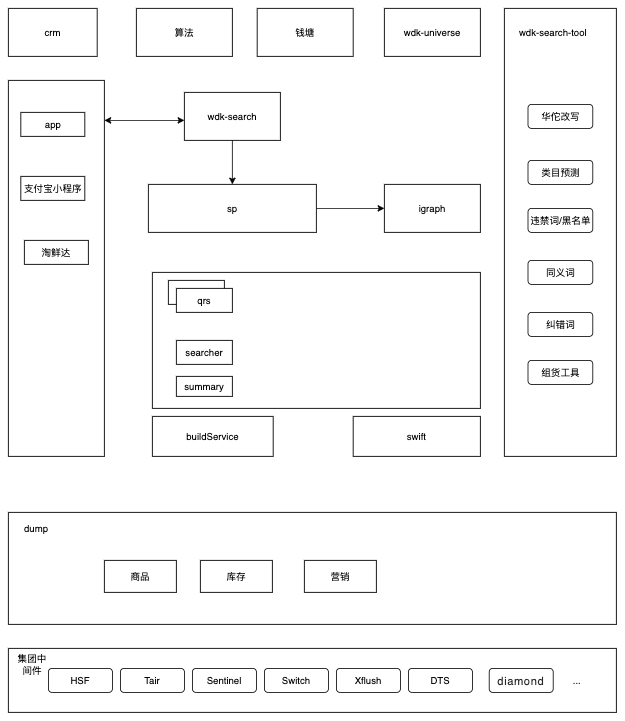

The diagram above was exported from draw.io. Its source (the exported page's mxGraphModel, read from the mxfile embedded in the PNG):
<mxGraphModel dx="946" dy="646" grid="1" gridSize="10" guides="1" tooltips="1" connect="1" arrows="1" fold="1" page="1" pageScale="1" pageWidth="827" pageHeight="1169" math="0" shadow="0">
  <root>
    <mxCell id="0" />
    <mxCell id="1" parent="0" />
    <mxCell id="YsqwGFMDVpt30WXqQonE-2" value="" style="rounded=0;whiteSpace=wrap;html=1;" vertex="1" parent="1">
      <mxGeometry x="29" y="930" width="760" height="80" as="geometry" />
    </mxCell>
    <mxCell id="YsqwGFMDVpt30WXqQonE-4" value="" style="rounded=0;whiteSpace=wrap;html=1;" vertex="1" parent="1">
      <mxGeometry x="29" y="220" width="120" height="470" as="geometry" />
    </mxCell>
    <mxCell id="YsqwGFMDVpt30WXqQonE-7" value="app" style="rounded=0;whiteSpace=wrap;html=1;" vertex="1" parent="1">
      <mxGeometry x="44.5" y="260" width="80" height="30" as="geometry" />
    </mxCell>
    <mxCell id="YsqwGFMDVpt30WXqQonE-8" value="淘鲜达" style="rounded=0;whiteSpace=wrap;html=1;" vertex="1" parent="1">
      <mxGeometry x="49" y="420" width="80" height="30" as="geometry" />
    </mxCell>
    <mxCell id="YsqwGFMDVpt30WXqQonE-12" value="" style="rounded=0;whiteSpace=wrap;html=1;" vertex="1" parent="1">
      <mxGeometry x="29" y="760" width="760" height="140" as="geometry" />
    </mxCell>
    <mxCell id="YsqwGFMDVpt30WXqQonE-18" value="商品" style="rounded=0;whiteSpace=wrap;html=1;" vertex="1" parent="1">
      <mxGeometry x="149" y="820" width="90" height="40" as="geometry" />
    </mxCell>
    <mxCell id="YsqwGFMDVpt30WXqQonE-19" value="库存" style="rounded=0;whiteSpace=wrap;html=1;" vertex="1" parent="1">
      <mxGeometry x="269" y="820" width="90" height="40" as="geometry" />
    </mxCell>
    <mxCell id="YsqwGFMDVpt30WXqQonE-20" value="dump" style="text;html=1;strokeColor=none;fillColor=none;align=center;verticalAlign=middle;whiteSpace=wrap;rounded=0;" vertex="1" parent="1">
      <mxGeometry x="39" y="770" width="50" height="20" as="geometry" />
    </mxCell>
    <mxCell id="YsqwGFMDVpt30WXqQonE-21" value="营销" style="rounded=0;whiteSpace=wrap;html=1;" vertex="1" parent="1">
      <mxGeometry x="399" y="820" width="90" height="40" as="geometry" />
    </mxCell>
    <mxCell id="YsqwGFMDVpt30WXqQonE-22" value="" style="rounded=0;whiteSpace=wrap;html=1;" vertex="1" parent="1">
      <mxGeometry x="209" y="460" width="410" height="170" as="geometry" />
    </mxCell>
    <mxCell id="YsqwGFMDVpt30WXqQonE-23" value="wdk-search" style="rounded=0;whiteSpace=wrap;html=1;" vertex="1" parent="1">
      <mxGeometry x="249" y="235" width="120" height="60" as="geometry" />
    </mxCell>
    <mxCell id="YsqwGFMDVpt30WXqQonE-66" style="edgeStyle=orthogonalEdgeStyle;rounded=0;orthogonalLoop=1;jettySize=auto;html=1;exitX=1;exitY=0.5;exitDx=0;exitDy=0;entryX=0;entryY=0.5;entryDx=0;entryDy=0;" edge="1" parent="1" source="YsqwGFMDVpt30WXqQonE-24" target="YsqwGFMDVpt30WXqQonE-53">
      <mxGeometry relative="1" as="geometry" />
    </mxCell>
    <mxCell id="YsqwGFMDVpt30WXqQonE-24" value="sp" style="rounded=0;whiteSpace=wrap;html=1;" vertex="1" parent="1">
      <mxGeometry x="204" y="350" width="210" height="60" as="geometry" />
    </mxCell>
    <mxCell id="YsqwGFMDVpt30WXqQonE-26" value="qrs" style="rounded=0;whiteSpace=wrap;html=1;" vertex="1" parent="1">
      <mxGeometry x="229" y="470" width="70" height="30" as="geometry" />
    </mxCell>
    <mxCell id="YsqwGFMDVpt30WXqQonE-29" value="buildService" style="rounded=0;whiteSpace=wrap;html=1;" vertex="1" parent="1">
      <mxGeometry x="209" y="640" width="151" height="50" as="geometry" />
    </mxCell>
    <mxCell id="YsqwGFMDVpt30WXqQonE-30" value="swift" style="rounded=0;whiteSpace=wrap;html=1;" vertex="1" parent="1">
      <mxGeometry x="460" y="640" width="159" height="50" as="geometry" />
    </mxCell>
    <mxCell id="YsqwGFMDVpt30WXqQonE-31" value="searcher" style="rounded=0;whiteSpace=wrap;html=1;" vertex="1" parent="1">
      <mxGeometry x="239" y="545" width="70" height="30" as="geometry" />
    </mxCell>
    <mxCell id="YsqwGFMDVpt30WXqQonE-32" value="summary" style="rounded=0;whiteSpace=wrap;html=1;" vertex="1" parent="1">
      <mxGeometry x="239" y="590" width="70" height="25" as="geometry" />
    </mxCell>
    <mxCell id="YsqwGFMDVpt30WXqQonE-52" value="wdk-universe" style="rounded=0;whiteSpace=wrap;html=1;" vertex="1" parent="1">
      <mxGeometry x="499" y="130" width="120" height="60" as="geometry" />
    </mxCell>
    <mxCell id="YsqwGFMDVpt30WXqQonE-53" value="igraph" style="rounded=0;whiteSpace=wrap;html=1;" vertex="1" parent="1">
      <mxGeometry x="499" y="350" width="120" height="60" as="geometry" />
    </mxCell>
    <mxCell id="YsqwGFMDVpt30WXqQonE-56" value="qrs" style="rounded=0;whiteSpace=wrap;html=1;" vertex="1" parent="1">
      <mxGeometry x="239" y="480" width="70" height="30" as="geometry" />
    </mxCell>
    <mxCell id="YsqwGFMDVpt30WXqQonE-60" value="" style="rounded=0;whiteSpace=wrap;html=1;" vertex="1" parent="1">
      <mxGeometry x="649" y="130" width="140" height="560" as="geometry" />
    </mxCell>
    <mxCell id="YsqwGFMDVpt30WXqQonE-61" value="集团中间件" style="text;html=1;strokeColor=none;fillColor=none;align=center;verticalAlign=middle;whiteSpace=wrap;rounded=0;" vertex="1" parent="1">
      <mxGeometry x="39" y="940" width="40" height="20" as="geometry" />
    </mxCell>
    <mxCell id="YsqwGFMDVpt30WXqQonE-64" value="HSF" style="rounded=1;whiteSpace=wrap;html=1;" vertex="1" parent="1">
      <mxGeometry x="79" y="955" width="80" height="30" as="geometry" />
    </mxCell>
    <mxCell id="YsqwGFMDVpt30WXqQonE-65" value="华佗改写" style="rounded=1;whiteSpace=wrap;html=1;" vertex="1" parent="1">
      <mxGeometry x="678.5" y="250" width="81" height="30" as="geometry" />
    </mxCell>
    <mxCell id="YsqwGFMDVpt30WXqQonE-76" value="" style="endArrow=classic;startArrow=classic;html=1;" edge="1" parent="1">
      <mxGeometry width="50" height="50" relative="1" as="geometry">
        <mxPoint x="149" y="270" as="sourcePoint" />
        <mxPoint x="249" y="270" as="targetPoint" />
      </mxGeometry>
    </mxCell>
    <mxCell id="YsqwGFMDVpt30WXqQonE-79" value="Tair" style="rounded=1;whiteSpace=wrap;html=1;" vertex="1" parent="1">
      <mxGeometry x="169" y="955" width="80" height="30" as="geometry" />
    </mxCell>
    <mxCell id="YsqwGFMDVpt30WXqQonE-81" value="Sentinel" style="rounded=1;whiteSpace=wrap;html=1;" vertex="1" parent="1">
      <mxGeometry x="259" y="955" width="80" height="30" as="geometry" />
    </mxCell>
    <mxCell id="YsqwGFMDVpt30WXqQonE-82" value="Switch" style="rounded=1;whiteSpace=wrap;html=1;" vertex="1" parent="1">
      <mxGeometry x="349" y="955" width="80" height="30" as="geometry" />
    </mxCell>
    <mxCell id="YsqwGFMDVpt30WXqQonE-83" value="Xflush" style="rounded=1;whiteSpace=wrap;html=1;" vertex="1" parent="1">
      <mxGeometry x="439" y="955" width="80" height="30" as="geometry" />
    </mxCell>
    <mxCell id="YsqwGFMDVpt30WXqQonE-86" style="edgeStyle=orthogonalEdgeStyle;rounded=0;orthogonalLoop=1;jettySize=auto;html=1;exitX=0.5;exitY=1;exitDx=0;exitDy=0;" edge="1" parent="1" source="YsqwGFMDVpt30WXqQonE-4" target="YsqwGFMDVpt30WXqQonE-4">
      <mxGeometry relative="1" as="geometry" />
    </mxCell>
    <mxCell id="YsqwGFMDVpt30WXqQonE-95" value="算法" style="rounded=0;whiteSpace=wrap;html=1;" vertex="1" parent="1">
      <mxGeometry x="189" y="130" width="120" height="60" as="geometry" />
    </mxCell>
    <mxCell id="YsqwGFMDVpt30WXqQonE-97" value="钱塘" style="rounded=0;whiteSpace=wrap;html=1;" vertex="1" parent="1">
      <mxGeometry x="340" y="130" width="120" height="60" as="geometry" />
    </mxCell>
    <mxCell id="YsqwGFMDVpt30WXqQonE-99" value="crm" style="rounded=0;whiteSpace=wrap;html=1;" vertex="1" parent="1">
      <mxGeometry x="29" y="130" width="111" height="60" as="geometry" />
    </mxCell>
    <mxCell id="YsqwGFMDVpt30WXqQonE-102" value="类目预测" style="rounded=1;whiteSpace=wrap;html=1;" vertex="1" parent="1">
      <mxGeometry x="678.5" y="320" width="81" height="30" as="geometry" />
    </mxCell>
    <mxCell id="YsqwGFMDVpt30WXqQonE-103" value="违禁词/黑名单" style="rounded=1;whiteSpace=wrap;html=1;" vertex="1" parent="1">
      <mxGeometry x="678.5" y="380" width="81" height="30" as="geometry" />
    </mxCell>
    <mxCell id="YsqwGFMDVpt30WXqQonE-112" value="" style="endArrow=classic;html=1;exitX=0.5;exitY=1;exitDx=0;exitDy=0;entryX=0.5;entryY=0;entryDx=0;entryDy=0;" edge="1" parent="1" source="YsqwGFMDVpt30WXqQonE-23" target="YsqwGFMDVpt30WXqQonE-24">
      <mxGeometry width="50" height="50" relative="1" as="geometry">
        <mxPoint x="350" y="450" as="sourcePoint" />
        <mxPoint x="400" y="400" as="targetPoint" />
      </mxGeometry>
    </mxCell>
    <mxCell id="YsqwGFMDVpt30WXqQonE-114" value="同义词" style="rounded=1;whiteSpace=wrap;html=1;" vertex="1" parent="1">
      <mxGeometry x="678.5" y="445" width="81" height="30" as="geometry" />
    </mxCell>
    <mxCell id="YsqwGFMDVpt30WXqQonE-115" value="纠错词" style="rounded=1;whiteSpace=wrap;html=1;" vertex="1" parent="1">
      <mxGeometry x="678.5" y="510" width="81" height="30" as="geometry" />
    </mxCell>
    <mxCell id="YsqwGFMDVpt30WXqQonE-116" value="组货工具" style="rounded=1;whiteSpace=wrap;html=1;" vertex="1" parent="1">
      <mxGeometry x="678.5" y="570" width="81" height="30" as="geometry" />
    </mxCell>
    <mxCell id="YsqwGFMDVpt30WXqQonE-117" value="wdk-search-tool" style="text;html=1;strokeColor=none;fillColor=none;align=center;verticalAlign=middle;whiteSpace=wrap;rounded=0;" vertex="1" parent="1">
      <mxGeometry x="659.5" y="150" width="100" height="20" as="geometry" />
    </mxCell>
    <mxCell id="YsqwGFMDVpt30WXqQonE-118" value="支付宝小程序" style="rounded=0;whiteSpace=wrap;html=1;" vertex="1" parent="1">
      <mxGeometry x="44.5" y="340" width="80" height="30" as="geometry" />
    </mxCell>
    <mxCell id="YsqwGFMDVpt30WXqQonE-120" style="edgeStyle=orthogonalEdgeStyle;rounded=0;orthogonalLoop=1;jettySize=auto;html=1;exitX=0.5;exitY=1;exitDx=0;exitDy=0;" edge="1" parent="1" source="YsqwGFMDVpt30WXqQonE-4" target="YsqwGFMDVpt30WXqQonE-4">
      <mxGeometry relative="1" as="geometry" />
    </mxCell>
    <mxCell id="YsqwGFMDVpt30WXqQonE-121" value="DTS" style="rounded=1;whiteSpace=wrap;html=1;" vertex="1" parent="1">
      <mxGeometry x="529" y="955" width="80" height="30" as="geometry" />
    </mxCell>
    <mxCell id="YsqwGFMDVpt30WXqQonE-123" value="&lt;span style=&quot;color: rgb(38 , 38 , 38) ; font-size: 14px ; letter-spacing: 0.7px ; text-align: left&quot;&gt;diamond&lt;/span&gt;" style="rounded=1;whiteSpace=wrap;html=1;" vertex="1" parent="1">
      <mxGeometry x="630" y="955" width="80" height="30" as="geometry" />
    </mxCell>
    <mxCell id="YsqwGFMDVpt30WXqQonE-124" value="..." style="text;html=1;strokeColor=none;fillColor=none;align=center;verticalAlign=middle;whiteSpace=wrap;rounded=0;" vertex="1" parent="1">
      <mxGeometry x="719.5" y="960" width="40" height="20" as="geometry" />
    </mxCell>
  </root>
</mxGraphModel>